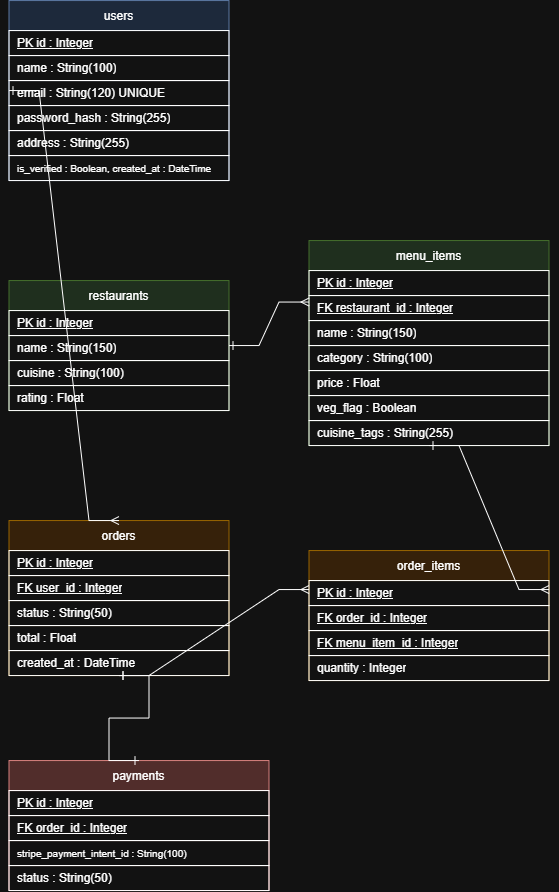

The diagram above was exported from draw.io. Its source (the exported page's mxGraphModel, read from the mxfile embedded in the PNG):
<mxGraphModel dx="1316" dy="1120" grid="0" gridSize="10" guides="1" tooltips="1" connect="1" arrows="1" fold="1" page="0" pageScale="1" pageWidth="850" pageHeight="1100" math="0" shadow="0">
  <root>
    <mxCell id="0" />
    <mxCell id="1" parent="0" />
    <mxCell id="h7nEvpX-sCr8DIVxVNvn-1" parent="1" style="shape=table;startSize=30;container=1;collapsible=0;childLayout=tableLayout;fillColor=#dae8fc;strokeColor=#6c8ebf;" value="users" vertex="1">
      <mxGeometry height="180" width="220" x="40" y="40" as="geometry" />
    </mxCell>
    <mxCell id="h7nEvpX-sCr8DIVxVNvn-2" parent="h7nEvpX-sCr8DIVxVNvn-1" style="shape=tableRow;horizontal=0;startSize=0;swimlaneHead=0;swimlaneBody=0;fillColor=none;collapsible=0;" vertex="1">
      <mxGeometry height="25" width="220" y="30" as="geometry" />
    </mxCell>
    <mxCell id="h7nEvpX-sCr8DIVxVNvn-3" parent="h7nEvpX-sCr8DIVxVNvn-2" style="shape=partialRectangle;html=1;whiteSpace=wrap;connectable=0;strokeColor=inherit;overflow=hidden;fillColor=none;top=0;left=0;bottom=0;right=0;align=left;spacingLeft=6;fontStyle=4" value="PK  id : Integer" vertex="1">
      <mxGeometry height="25" width="220" as="geometry">
        <mxRectangle height="25" width="220" as="alternateBounds" />
      </mxGeometry>
    </mxCell>
    <mxCell id="h7nEvpX-sCr8DIVxVNvn-4" parent="h7nEvpX-sCr8DIVxVNvn-1" style="shape=tableRow;horizontal=0;startSize=0;swimlaneHead=0;swimlaneBody=0;fillColor=none;collapsible=0;" vertex="1">
      <mxGeometry height="25" width="220" y="55" as="geometry" />
    </mxCell>
    <mxCell id="h7nEvpX-sCr8DIVxVNvn-5" parent="h7nEvpX-sCr8DIVxVNvn-4" style="shape=partialRectangle;html=1;whiteSpace=wrap;connectable=0;strokeColor=inherit;overflow=hidden;fillColor=none;top=0;left=0;bottom=0;right=0;align=left;spacingLeft=6;" value="name : String(100)" vertex="1">
      <mxGeometry height="25" width="220" as="geometry">
        <mxRectangle height="25" width="220" as="alternateBounds" />
      </mxGeometry>
    </mxCell>
    <mxCell id="h7nEvpX-sCr8DIVxVNvn-6" parent="h7nEvpX-sCr8DIVxVNvn-1" style="shape=tableRow;horizontal=0;startSize=0;swimlaneHead=0;swimlaneBody=0;fillColor=none;collapsible=0;" vertex="1">
      <mxGeometry height="25" width="220" y="80" as="geometry" />
    </mxCell>
    <mxCell id="h7nEvpX-sCr8DIVxVNvn-7" parent="h7nEvpX-sCr8DIVxVNvn-6" style="shape=partialRectangle;html=1;whiteSpace=wrap;connectable=0;strokeColor=inherit;overflow=hidden;fillColor=none;top=0;left=0;bottom=0;right=0;align=left;spacingLeft=6;" value="email : String(120) UNIQUE" vertex="1">
      <mxGeometry height="25" width="220" as="geometry">
        <mxRectangle height="25" width="220" as="alternateBounds" />
      </mxGeometry>
    </mxCell>
    <mxCell id="h7nEvpX-sCr8DIVxVNvn-8" parent="h7nEvpX-sCr8DIVxVNvn-1" style="shape=tableRow;horizontal=0;startSize=0;swimlaneHead=0;swimlaneBody=0;fillColor=none;collapsible=0;" vertex="1">
      <mxGeometry height="25" width="220" y="105" as="geometry" />
    </mxCell>
    <mxCell id="h7nEvpX-sCr8DIVxVNvn-9" parent="h7nEvpX-sCr8DIVxVNvn-8" style="shape=partialRectangle;html=1;whiteSpace=wrap;connectable=0;strokeColor=inherit;overflow=hidden;fillColor=none;top=0;left=0;bottom=0;right=0;align=left;spacingLeft=6;" value="password_hash : String(255)" vertex="1">
      <mxGeometry height="25" width="220" as="geometry">
        <mxRectangle height="25" width="220" as="alternateBounds" />
      </mxGeometry>
    </mxCell>
    <mxCell id="h7nEvpX-sCr8DIVxVNvn-10" parent="h7nEvpX-sCr8DIVxVNvn-1" style="shape=tableRow;horizontal=0;startSize=0;swimlaneHead=0;swimlaneBody=0;fillColor=none;collapsible=0;" vertex="1">
      <mxGeometry height="25" width="220" y="130" as="geometry" />
    </mxCell>
    <mxCell id="h7nEvpX-sCr8DIVxVNvn-11" parent="h7nEvpX-sCr8DIVxVNvn-10" style="shape=partialRectangle;html=1;whiteSpace=wrap;connectable=0;strokeColor=inherit;overflow=hidden;fillColor=none;top=0;left=0;bottom=0;right=0;align=left;spacingLeft=6;" value="address : String(255)" vertex="1">
      <mxGeometry height="25" width="220" as="geometry">
        <mxRectangle height="25" width="220" as="alternateBounds" />
      </mxGeometry>
    </mxCell>
    <mxCell id="h7nEvpX-sCr8DIVxVNvn-12" parent="h7nEvpX-sCr8DIVxVNvn-1" style="shape=tableRow;horizontal=0;startSize=0;swimlaneHead=0;swimlaneBody=0;fillColor=none;collapsible=0;" vertex="1">
      <mxGeometry height="25" width="220" y="155" as="geometry" />
    </mxCell>
    <mxCell id="h7nEvpX-sCr8DIVxVNvn-13" parent="h7nEvpX-sCr8DIVxVNvn-12" style="shape=partialRectangle;html=1;whiteSpace=wrap;connectable=0;strokeColor=inherit;overflow=hidden;fillColor=none;top=0;left=0;bottom=0;right=0;align=left;spacingLeft=6;fontSize=10;" value="is_verified : Boolean, created_at : DateTime" vertex="1">
      <mxGeometry height="25" width="220" as="geometry">
        <mxRectangle height="25" width="220" as="alternateBounds" />
      </mxGeometry>
    </mxCell>
    <mxCell id="h7nEvpX-sCr8DIVxVNvn-14" parent="1" style="shape=table;startSize=30;container=1;collapsible=0;childLayout=tableLayout;fillColor=#d5e8d4;strokeColor=#82b366;" value="restaurants" vertex="1">
      <mxGeometry height="130" width="220" x="40" y="320" as="geometry" />
    </mxCell>
    <mxCell id="h7nEvpX-sCr8DIVxVNvn-15" parent="h7nEvpX-sCr8DIVxVNvn-14" style="shape=tableRow;horizontal=0;startSize=0;swimlaneHead=0;swimlaneBody=0;fillColor=none;collapsible=0;" vertex="1">
      <mxGeometry height="25" width="220" y="30" as="geometry" />
    </mxCell>
    <mxCell id="h7nEvpX-sCr8DIVxVNvn-16" parent="h7nEvpX-sCr8DIVxVNvn-15" style="shape=partialRectangle;html=1;whiteSpace=wrap;connectable=0;strokeColor=inherit;overflow=hidden;fillColor=none;top=0;left=0;bottom=0;right=0;align=left;spacingLeft=6;fontStyle=4" value="PK  id : Integer" vertex="1">
      <mxGeometry height="25" width="220" as="geometry">
        <mxRectangle height="25" width="220" as="alternateBounds" />
      </mxGeometry>
    </mxCell>
    <mxCell id="h7nEvpX-sCr8DIVxVNvn-17" parent="h7nEvpX-sCr8DIVxVNvn-14" style="shape=tableRow;horizontal=0;startSize=0;swimlaneHead=0;swimlaneBody=0;fillColor=none;collapsible=0;" vertex="1">
      <mxGeometry height="25" width="220" y="55" as="geometry" />
    </mxCell>
    <mxCell id="h7nEvpX-sCr8DIVxVNvn-18" parent="h7nEvpX-sCr8DIVxVNvn-17" style="shape=partialRectangle;html=1;whiteSpace=wrap;connectable=0;strokeColor=inherit;overflow=hidden;fillColor=none;top=0;left=0;bottom=0;right=0;align=left;spacingLeft=6;" value="name : String(150)" vertex="1">
      <mxGeometry height="25" width="220" as="geometry">
        <mxRectangle height="25" width="220" as="alternateBounds" />
      </mxGeometry>
    </mxCell>
    <mxCell id="h7nEvpX-sCr8DIVxVNvn-19" parent="h7nEvpX-sCr8DIVxVNvn-14" style="shape=tableRow;horizontal=0;startSize=0;swimlaneHead=0;swimlaneBody=0;fillColor=none;collapsible=0;" vertex="1">
      <mxGeometry height="25" width="220" y="80" as="geometry" />
    </mxCell>
    <mxCell id="h7nEvpX-sCr8DIVxVNvn-20" parent="h7nEvpX-sCr8DIVxVNvn-19" style="shape=partialRectangle;html=1;whiteSpace=wrap;connectable=0;strokeColor=inherit;overflow=hidden;fillColor=none;top=0;left=0;bottom=0;right=0;align=left;spacingLeft=6;" value="cuisine : String(100)" vertex="1">
      <mxGeometry height="25" width="220" as="geometry">
        <mxRectangle height="25" width="220" as="alternateBounds" />
      </mxGeometry>
    </mxCell>
    <mxCell id="h7nEvpX-sCr8DIVxVNvn-21" parent="h7nEvpX-sCr8DIVxVNvn-14" style="shape=tableRow;horizontal=0;startSize=0;swimlaneHead=0;swimlaneBody=0;fillColor=none;collapsible=0;" vertex="1">
      <mxGeometry height="25" width="220" y="105" as="geometry" />
    </mxCell>
    <mxCell id="h7nEvpX-sCr8DIVxVNvn-22" parent="h7nEvpX-sCr8DIVxVNvn-21" style="shape=partialRectangle;html=1;whiteSpace=wrap;connectable=0;strokeColor=inherit;overflow=hidden;fillColor=none;top=0;left=0;bottom=0;right=0;align=left;spacingLeft=6;" value="rating : Float" vertex="1">
      <mxGeometry height="25" width="220" as="geometry">
        <mxRectangle height="25" width="220" as="alternateBounds" />
      </mxGeometry>
    </mxCell>
    <mxCell id="h7nEvpX-sCr8DIVxVNvn-23" parent="1" style="shape=table;startSize=30;container=1;collapsible=0;childLayout=tableLayout;fillColor=#d5e8d4;strokeColor=#82b366;" value="menu_items" vertex="1">
      <mxGeometry height="205" width="240" x="340" y="280" as="geometry" />
    </mxCell>
    <mxCell id="h7nEvpX-sCr8DIVxVNvn-24" parent="h7nEvpX-sCr8DIVxVNvn-23" style="shape=tableRow;horizontal=0;startSize=0;swimlaneHead=0;swimlaneBody=0;fillColor=none;collapsible=0;" vertex="1">
      <mxGeometry height="25" width="240" y="30" as="geometry" />
    </mxCell>
    <mxCell id="h7nEvpX-sCr8DIVxVNvn-25" parent="h7nEvpX-sCr8DIVxVNvn-24" style="shape=partialRectangle;html=1;whiteSpace=wrap;connectable=0;strokeColor=inherit;overflow=hidden;fillColor=none;top=0;left=0;bottom=0;right=0;align=left;spacingLeft=6;fontStyle=4" value="PK  id : Integer" vertex="1">
      <mxGeometry height="25" width="240" as="geometry">
        <mxRectangle height="25" width="240" as="alternateBounds" />
      </mxGeometry>
    </mxCell>
    <mxCell id="h7nEvpX-sCr8DIVxVNvn-26" parent="h7nEvpX-sCr8DIVxVNvn-23" style="shape=tableRow;horizontal=0;startSize=0;swimlaneHead=0;swimlaneBody=0;fillColor=none;collapsible=0;" vertex="1">
      <mxGeometry height="25" width="240" y="55" as="geometry" />
    </mxCell>
    <mxCell id="h7nEvpX-sCr8DIVxVNvn-27" parent="h7nEvpX-sCr8DIVxVNvn-26" style="shape=partialRectangle;html=1;whiteSpace=wrap;connectable=0;strokeColor=inherit;overflow=hidden;fillColor=none;top=0;left=0;bottom=0;right=0;align=left;spacingLeft=6;fontStyle=4" value="FK  restaurant_id : Integer" vertex="1">
      <mxGeometry height="25" width="240" as="geometry">
        <mxRectangle height="25" width="240" as="alternateBounds" />
      </mxGeometry>
    </mxCell>
    <mxCell id="h7nEvpX-sCr8DIVxVNvn-28" parent="h7nEvpX-sCr8DIVxVNvn-23" style="shape=tableRow;horizontal=0;startSize=0;swimlaneHead=0;swimlaneBody=0;fillColor=none;collapsible=0;" vertex="1">
      <mxGeometry height="25" width="240" y="80" as="geometry" />
    </mxCell>
    <mxCell id="h7nEvpX-sCr8DIVxVNvn-29" parent="h7nEvpX-sCr8DIVxVNvn-28" style="shape=partialRectangle;html=1;whiteSpace=wrap;connectable=0;strokeColor=inherit;overflow=hidden;fillColor=none;top=0;left=0;bottom=0;right=0;align=left;spacingLeft=6;" value="name : String(150)" vertex="1">
      <mxGeometry height="25" width="240" as="geometry">
        <mxRectangle height="25" width="240" as="alternateBounds" />
      </mxGeometry>
    </mxCell>
    <mxCell id="h7nEvpX-sCr8DIVxVNvn-30" parent="h7nEvpX-sCr8DIVxVNvn-23" style="shape=tableRow;horizontal=0;startSize=0;swimlaneHead=0;swimlaneBody=0;fillColor=none;collapsible=0;" vertex="1">
      <mxGeometry height="25" width="240" y="105" as="geometry" />
    </mxCell>
    <mxCell id="h7nEvpX-sCr8DIVxVNvn-31" parent="h7nEvpX-sCr8DIVxVNvn-30" style="shape=partialRectangle;html=1;whiteSpace=wrap;connectable=0;strokeColor=inherit;overflow=hidden;fillColor=none;top=0;left=0;bottom=0;right=0;align=left;spacingLeft=6;" value="category : String(100)" vertex="1">
      <mxGeometry height="25" width="240" as="geometry">
        <mxRectangle height="25" width="240" as="alternateBounds" />
      </mxGeometry>
    </mxCell>
    <mxCell id="h7nEvpX-sCr8DIVxVNvn-32" parent="h7nEvpX-sCr8DIVxVNvn-23" style="shape=tableRow;horizontal=0;startSize=0;swimlaneHead=0;swimlaneBody=0;fillColor=none;collapsible=0;" vertex="1">
      <mxGeometry height="25" width="240" y="130" as="geometry" />
    </mxCell>
    <mxCell id="h7nEvpX-sCr8DIVxVNvn-33" parent="h7nEvpX-sCr8DIVxVNvn-32" style="shape=partialRectangle;html=1;whiteSpace=wrap;connectable=0;strokeColor=inherit;overflow=hidden;fillColor=none;top=0;left=0;bottom=0;right=0;align=left;spacingLeft=6;" value="price : Float" vertex="1">
      <mxGeometry height="25" width="240" as="geometry">
        <mxRectangle height="25" width="240" as="alternateBounds" />
      </mxGeometry>
    </mxCell>
    <mxCell id="h7nEvpX-sCr8DIVxVNvn-34" parent="h7nEvpX-sCr8DIVxVNvn-23" style="shape=tableRow;horizontal=0;startSize=0;swimlaneHead=0;swimlaneBody=0;fillColor=none;collapsible=0;" vertex="1">
      <mxGeometry height="25" width="240" y="155" as="geometry" />
    </mxCell>
    <mxCell id="h7nEvpX-sCr8DIVxVNvn-35" parent="h7nEvpX-sCr8DIVxVNvn-34" style="shape=partialRectangle;html=1;whiteSpace=wrap;connectable=0;strokeColor=inherit;overflow=hidden;fillColor=none;top=0;left=0;bottom=0;right=0;align=left;spacingLeft=6;" value="veg_flag : Boolean" vertex="1">
      <mxGeometry height="25" width="240" as="geometry">
        <mxRectangle height="25" width="240" as="alternateBounds" />
      </mxGeometry>
    </mxCell>
    <mxCell id="h7nEvpX-sCr8DIVxVNvn-36" parent="h7nEvpX-sCr8DIVxVNvn-23" style="shape=tableRow;horizontal=0;startSize=0;swimlaneHead=0;swimlaneBody=0;fillColor=none;collapsible=0;" vertex="1">
      <mxGeometry height="25" width="240" y="180" as="geometry" />
    </mxCell>
    <mxCell id="h7nEvpX-sCr8DIVxVNvn-37" parent="h7nEvpX-sCr8DIVxVNvn-36" style="shape=partialRectangle;html=1;whiteSpace=wrap;connectable=0;strokeColor=inherit;overflow=hidden;fillColor=none;top=0;left=0;bottom=0;right=0;align=left;spacingLeft=6;" value="cuisine_tags : String(255)" vertex="1">
      <mxGeometry height="25" width="240" as="geometry">
        <mxRectangle height="25" width="240" as="alternateBounds" />
      </mxGeometry>
    </mxCell>
    <mxCell id="h7nEvpX-sCr8DIVxVNvn-38" parent="1" style="shape=table;startSize=30;container=1;collapsible=0;childLayout=tableLayout;fillColor=#ffe6cc;strokeColor=#d79b00;" value="orders" vertex="1">
      <mxGeometry height="155" width="220" x="40" y="560" as="geometry" />
    </mxCell>
    <mxCell id="h7nEvpX-sCr8DIVxVNvn-39" parent="h7nEvpX-sCr8DIVxVNvn-38" style="shape=tableRow;horizontal=0;startSize=0;swimlaneHead=0;swimlaneBody=0;fillColor=none;collapsible=0;" vertex="1">
      <mxGeometry height="25" width="220" y="30" as="geometry" />
    </mxCell>
    <mxCell id="h7nEvpX-sCr8DIVxVNvn-40" parent="h7nEvpX-sCr8DIVxVNvn-39" style="shape=partialRectangle;html=1;whiteSpace=wrap;connectable=0;strokeColor=inherit;overflow=hidden;fillColor=none;top=0;left=0;bottom=0;right=0;align=left;spacingLeft=6;fontStyle=4" value="PK  id : Integer" vertex="1">
      <mxGeometry height="25" width="220" as="geometry">
        <mxRectangle height="25" width="220" as="alternateBounds" />
      </mxGeometry>
    </mxCell>
    <mxCell id="h7nEvpX-sCr8DIVxVNvn-41" parent="h7nEvpX-sCr8DIVxVNvn-38" style="shape=tableRow;horizontal=0;startSize=0;swimlaneHead=0;swimlaneBody=0;fillColor=none;collapsible=0;" vertex="1">
      <mxGeometry height="25" width="220" y="55" as="geometry" />
    </mxCell>
    <mxCell id="h7nEvpX-sCr8DIVxVNvn-42" parent="h7nEvpX-sCr8DIVxVNvn-41" style="shape=partialRectangle;html=1;whiteSpace=wrap;connectable=0;strokeColor=inherit;overflow=hidden;fillColor=none;top=0;left=0;bottom=0;right=0;align=left;spacingLeft=6;fontStyle=4" value="FK  user_id : Integer" vertex="1">
      <mxGeometry height="25" width="220" as="geometry">
        <mxRectangle height="25" width="220" as="alternateBounds" />
      </mxGeometry>
    </mxCell>
    <mxCell id="h7nEvpX-sCr8DIVxVNvn-43" parent="h7nEvpX-sCr8DIVxVNvn-38" style="shape=tableRow;horizontal=0;startSize=0;swimlaneHead=0;swimlaneBody=0;fillColor=none;collapsible=0;" vertex="1">
      <mxGeometry height="25" width="220" y="80" as="geometry" />
    </mxCell>
    <mxCell id="h7nEvpX-sCr8DIVxVNvn-44" parent="h7nEvpX-sCr8DIVxVNvn-43" style="shape=partialRectangle;html=1;whiteSpace=wrap;connectable=0;strokeColor=inherit;overflow=hidden;fillColor=none;top=0;left=0;bottom=0;right=0;align=left;spacingLeft=6;" value="status : String(50)" vertex="1">
      <mxGeometry height="25" width="220" as="geometry">
        <mxRectangle height="25" width="220" as="alternateBounds" />
      </mxGeometry>
    </mxCell>
    <mxCell id="h7nEvpX-sCr8DIVxVNvn-45" parent="h7nEvpX-sCr8DIVxVNvn-38" style="shape=tableRow;horizontal=0;startSize=0;swimlaneHead=0;swimlaneBody=0;fillColor=none;collapsible=0;" vertex="1">
      <mxGeometry height="25" width="220" y="105" as="geometry" />
    </mxCell>
    <mxCell id="h7nEvpX-sCr8DIVxVNvn-46" parent="h7nEvpX-sCr8DIVxVNvn-45" style="shape=partialRectangle;html=1;whiteSpace=wrap;connectable=0;strokeColor=inherit;overflow=hidden;fillColor=none;top=0;left=0;bottom=0;right=0;align=left;spacingLeft=6;" value="total : Float" vertex="1">
      <mxGeometry height="25" width="220" as="geometry">
        <mxRectangle height="25" width="220" as="alternateBounds" />
      </mxGeometry>
    </mxCell>
    <mxCell id="h7nEvpX-sCr8DIVxVNvn-47" parent="h7nEvpX-sCr8DIVxVNvn-38" style="shape=tableRow;horizontal=0;startSize=0;swimlaneHead=0;swimlaneBody=0;fillColor=none;collapsible=0;" vertex="1">
      <mxGeometry height="25" width="220" y="130" as="geometry" />
    </mxCell>
    <mxCell id="h7nEvpX-sCr8DIVxVNvn-48" parent="h7nEvpX-sCr8DIVxVNvn-47" style="shape=partialRectangle;html=1;whiteSpace=wrap;connectable=0;strokeColor=inherit;overflow=hidden;fillColor=none;top=0;left=0;bottom=0;right=0;align=left;spacingLeft=6;" value="created_at : DateTime" vertex="1">
      <mxGeometry height="25" width="220" as="geometry">
        <mxRectangle height="25" width="220" as="alternateBounds" />
      </mxGeometry>
    </mxCell>
    <mxCell id="h7nEvpX-sCr8DIVxVNvn-49" parent="1" style="shape=table;startSize=30;container=1;collapsible=0;childLayout=tableLayout;fillColor=#ffe6cc;strokeColor=#d79b00;" value="order_items" vertex="1">
      <mxGeometry height="130" width="240" x="340" y="590" as="geometry" />
    </mxCell>
    <mxCell id="h7nEvpX-sCr8DIVxVNvn-50" parent="h7nEvpX-sCr8DIVxVNvn-49" style="shape=tableRow;horizontal=0;startSize=0;swimlaneHead=0;swimlaneBody=0;fillColor=none;collapsible=0;" vertex="1">
      <mxGeometry height="25" width="240" y="30" as="geometry" />
    </mxCell>
    <mxCell id="h7nEvpX-sCr8DIVxVNvn-51" parent="h7nEvpX-sCr8DIVxVNvn-50" style="shape=partialRectangle;html=1;whiteSpace=wrap;connectable=0;strokeColor=inherit;overflow=hidden;fillColor=none;top=0;left=0;bottom=0;right=0;align=left;spacingLeft=6;fontStyle=4" value="PK  id : Integer" vertex="1">
      <mxGeometry height="25" width="240" as="geometry">
        <mxRectangle height="25" width="240" as="alternateBounds" />
      </mxGeometry>
    </mxCell>
    <mxCell id="h7nEvpX-sCr8DIVxVNvn-52" parent="h7nEvpX-sCr8DIVxVNvn-49" style="shape=tableRow;horizontal=0;startSize=0;swimlaneHead=0;swimlaneBody=0;fillColor=none;collapsible=0;" vertex="1">
      <mxGeometry height="25" width="240" y="55" as="geometry" />
    </mxCell>
    <mxCell id="h7nEvpX-sCr8DIVxVNvn-53" parent="h7nEvpX-sCr8DIVxVNvn-52" style="shape=partialRectangle;html=1;whiteSpace=wrap;connectable=0;strokeColor=inherit;overflow=hidden;fillColor=none;top=0;left=0;bottom=0;right=0;align=left;spacingLeft=6;fontStyle=4" value="FK  order_id : Integer" vertex="1">
      <mxGeometry height="25" width="240" as="geometry">
        <mxRectangle height="25" width="240" as="alternateBounds" />
      </mxGeometry>
    </mxCell>
    <mxCell id="h7nEvpX-sCr8DIVxVNvn-54" parent="h7nEvpX-sCr8DIVxVNvn-49" style="shape=tableRow;horizontal=0;startSize=0;swimlaneHead=0;swimlaneBody=0;fillColor=none;collapsible=0;" vertex="1">
      <mxGeometry height="25" width="240" y="80" as="geometry" />
    </mxCell>
    <mxCell id="h7nEvpX-sCr8DIVxVNvn-55" parent="h7nEvpX-sCr8DIVxVNvn-54" style="shape=partialRectangle;html=1;whiteSpace=wrap;connectable=0;strokeColor=inherit;overflow=hidden;fillColor=none;top=0;left=0;bottom=0;right=0;align=left;spacingLeft=6;fontStyle=4" value="FK  menu_item_id : Integer" vertex="1">
      <mxGeometry height="25" width="240" as="geometry">
        <mxRectangle height="25" width="240" as="alternateBounds" />
      </mxGeometry>
    </mxCell>
    <mxCell id="h7nEvpX-sCr8DIVxVNvn-56" parent="h7nEvpX-sCr8DIVxVNvn-49" style="shape=tableRow;horizontal=0;startSize=0;swimlaneHead=0;swimlaneBody=0;fillColor=none;collapsible=0;" vertex="1">
      <mxGeometry height="25" width="240" y="105" as="geometry" />
    </mxCell>
    <mxCell id="h7nEvpX-sCr8DIVxVNvn-57" parent="h7nEvpX-sCr8DIVxVNvn-56" style="shape=partialRectangle;html=1;whiteSpace=wrap;connectable=0;strokeColor=inherit;overflow=hidden;fillColor=none;top=0;left=0;bottom=0;right=0;align=left;spacingLeft=6;" value="quantity : Integer" vertex="1">
      <mxGeometry height="25" width="240" as="geometry">
        <mxRectangle height="25" width="240" as="alternateBounds" />
      </mxGeometry>
    </mxCell>
    <mxCell id="h7nEvpX-sCr8DIVxVNvn-58" parent="1" style="shape=table;startSize=30;container=1;collapsible=0;childLayout=tableLayout;fillColor=#f8cecc;strokeColor=#b85450;" value="payments" vertex="1">
      <mxGeometry height="130" width="260" x="40" y="800" as="geometry" />
    </mxCell>
    <mxCell id="h7nEvpX-sCr8DIVxVNvn-59" parent="h7nEvpX-sCr8DIVxVNvn-58" style="shape=tableRow;horizontal=0;startSize=0;swimlaneHead=0;swimlaneBody=0;fillColor=none;collapsible=0;" vertex="1">
      <mxGeometry height="25" width="260" y="30" as="geometry" />
    </mxCell>
    <mxCell id="h7nEvpX-sCr8DIVxVNvn-60" parent="h7nEvpX-sCr8DIVxVNvn-59" style="shape=partialRectangle;html=1;whiteSpace=wrap;connectable=0;strokeColor=inherit;overflow=hidden;fillColor=none;top=0;left=0;bottom=0;right=0;align=left;spacingLeft=6;fontStyle=4" value="PK  id : Integer" vertex="1">
      <mxGeometry height="25" width="260" as="geometry">
        <mxRectangle height="25" width="260" as="alternateBounds" />
      </mxGeometry>
    </mxCell>
    <mxCell id="h7nEvpX-sCr8DIVxVNvn-61" parent="h7nEvpX-sCr8DIVxVNvn-58" style="shape=tableRow;horizontal=0;startSize=0;swimlaneHead=0;swimlaneBody=0;fillColor=none;collapsible=0;" vertex="1">
      <mxGeometry height="25" width="260" y="55" as="geometry" />
    </mxCell>
    <mxCell id="h7nEvpX-sCr8DIVxVNvn-62" parent="h7nEvpX-sCr8DIVxVNvn-61" style="shape=partialRectangle;html=1;whiteSpace=wrap;connectable=0;strokeColor=inherit;overflow=hidden;fillColor=none;top=0;left=0;bottom=0;right=0;align=left;spacingLeft=6;fontStyle=4" value="FK  order_id : Integer" vertex="1">
      <mxGeometry height="25" width="260" as="geometry">
        <mxRectangle height="25" width="260" as="alternateBounds" />
      </mxGeometry>
    </mxCell>
    <mxCell id="h7nEvpX-sCr8DIVxVNvn-63" parent="h7nEvpX-sCr8DIVxVNvn-58" style="shape=tableRow;horizontal=0;startSize=0;swimlaneHead=0;swimlaneBody=0;fillColor=none;collapsible=0;" vertex="1">
      <mxGeometry height="25" width="260" y="80" as="geometry" />
    </mxCell>
    <mxCell id="h7nEvpX-sCr8DIVxVNvn-64" parent="h7nEvpX-sCr8DIVxVNvn-63" style="shape=partialRectangle;html=1;whiteSpace=wrap;connectable=0;strokeColor=inherit;overflow=hidden;fillColor=none;top=0;left=0;bottom=0;right=0;align=left;spacingLeft=6;fontSize=10;" value="stripe_payment_intent_id : String(100)" vertex="1">
      <mxGeometry height="25" width="260" as="geometry">
        <mxRectangle height="25" width="260" as="alternateBounds" />
      </mxGeometry>
    </mxCell>
    <mxCell id="h7nEvpX-sCr8DIVxVNvn-65" parent="h7nEvpX-sCr8DIVxVNvn-58" style="shape=tableRow;horizontal=0;startSize=0;swimlaneHead=0;swimlaneBody=0;fillColor=none;collapsible=0;" vertex="1">
      <mxGeometry height="25" width="260" y="105" as="geometry" />
    </mxCell>
    <mxCell id="h7nEvpX-sCr8DIVxVNvn-66" parent="h7nEvpX-sCr8DIVxVNvn-65" style="shape=partialRectangle;html=1;whiteSpace=wrap;connectable=0;strokeColor=inherit;overflow=hidden;fillColor=none;top=0;left=0;bottom=0;right=0;align=left;spacingLeft=6;" value="status : String(50)" vertex="1">
      <mxGeometry height="25" width="260" as="geometry">
        <mxRectangle height="25" width="260" as="alternateBounds" />
      </mxGeometry>
    </mxCell>
    <mxCell id="h7nEvpX-sCr8DIVxVNvn-67" edge="1" parent="1" source="h7nEvpX-sCr8DIVxVNvn-1" style="edgeStyle=entityRelationEdgeStyle;html=1;endArrow=ERmany;startArrow=ERone;rounded=0;exitX=0;exitY=0.5;entryX=0.5;entryY=0;" target="h7nEvpX-sCr8DIVxVNvn-38">
      <mxGeometry relative="1" as="geometry" />
    </mxCell>
    <mxCell id="h7nEvpX-sCr8DIVxVNvn-68" edge="1" parent="1" source="h7nEvpX-sCr8DIVxVNvn-14" style="edgeStyle=entityRelationEdgeStyle;html=1;endArrow=ERmany;startArrow=ERone;rounded=0;exitX=1;exitY=0.5;entryX=0;entryY=0.3;" target="h7nEvpX-sCr8DIVxVNvn-23">
      <mxGeometry relative="1" as="geometry" />
    </mxCell>
    <mxCell id="h7nEvpX-sCr8DIVxVNvn-69" edge="1" parent="1" source="h7nEvpX-sCr8DIVxVNvn-38" style="edgeStyle=entityRelationEdgeStyle;html=1;endArrow=ERmany;startArrow=ERone;rounded=0;exitX=0.5;exitY=1;entryX=0;entryY=0.3;" target="h7nEvpX-sCr8DIVxVNvn-49">
      <mxGeometry relative="1" as="geometry" />
    </mxCell>
    <mxCell id="h7nEvpX-sCr8DIVxVNvn-70" edge="1" parent="1" source="h7nEvpX-sCr8DIVxVNvn-23" style="edgeStyle=entityRelationEdgeStyle;html=1;endArrow=ERmany;startArrow=ERone;rounded=0;exitX=0.5;exitY=1;entryX=1;entryY=0.3;" target="h7nEvpX-sCr8DIVxVNvn-49">
      <mxGeometry relative="1" as="geometry" />
    </mxCell>
    <mxCell id="h7nEvpX-sCr8DIVxVNvn-71" edge="1" parent="1" source="h7nEvpX-sCr8DIVxVNvn-38" style="edgeStyle=entityRelationEdgeStyle;html=1;endArrow=ERone;startArrow=ERone;rounded=0;exitX=0.5;exitY=1;entryX=0.5;entryY=0;" target="h7nEvpX-sCr8DIVxVNvn-58">
      <mxGeometry relative="1" as="geometry" />
    </mxCell>
  </root>
</mxGraphModel>